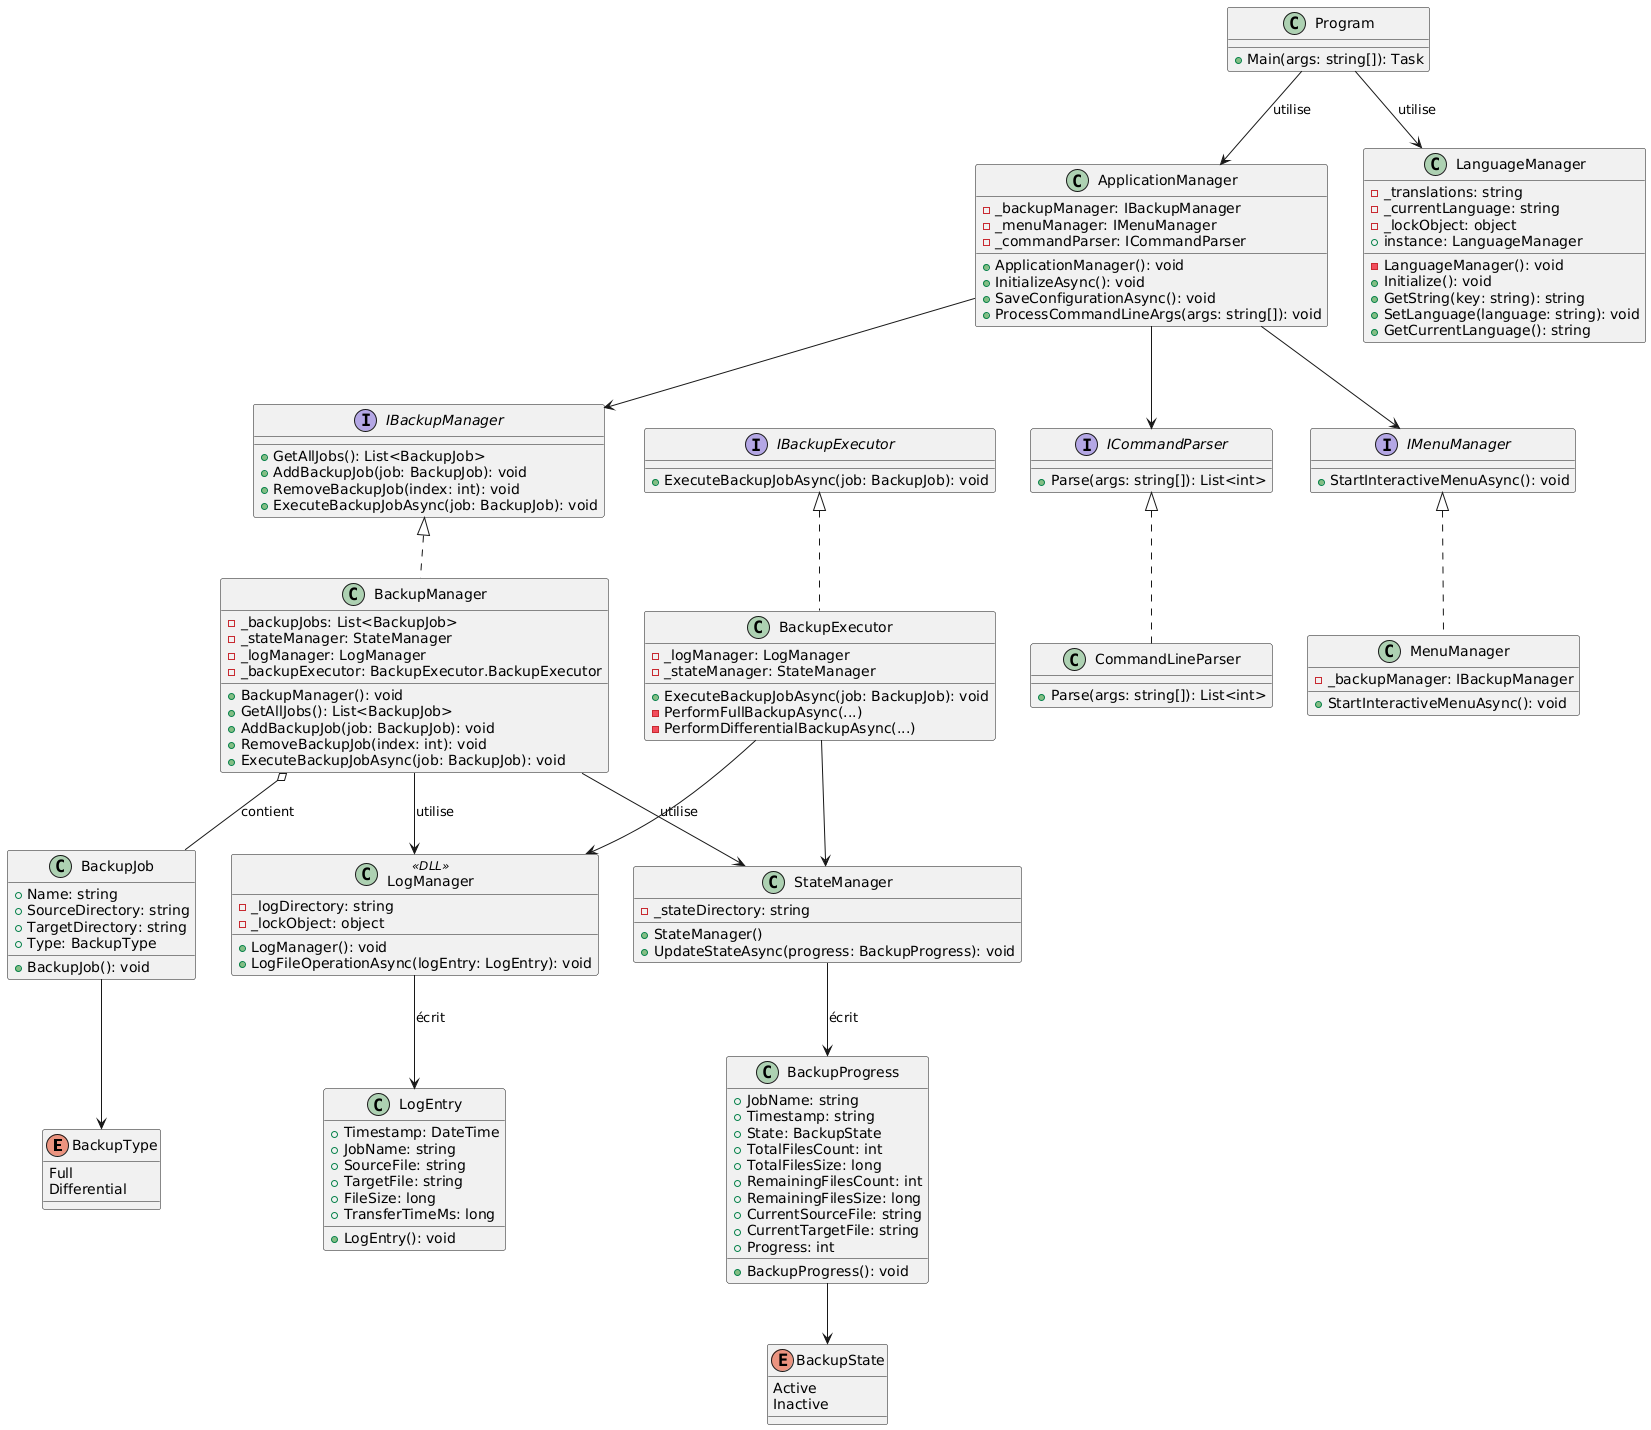

The diagram above was rendered by PlantUML. Its source (embedded in the PNG):
@startuml
' ===== ENUMS =====
enum BackupType {
    Full
    Differential
}

enum BackupState {
    Active
    Inactive
}

' ===== INTERFACES =====
interface IBackupManager {
    + GetAllJobs(): List<BackupJob>
    + AddBackupJob(job: BackupJob): void
    + RemoveBackupJob(index: int): void
    + ExecuteBackupJobAsync(job: BackupJob): void
}

interface IBackupExecutor {
    + ExecuteBackupJobAsync(job: BackupJob): void
}

interface ICommandParser {
    + Parse(args: string[]): List<int>
}

interface IMenuManager {
    + StartInteractiveMenuAsync(): void
}

' ===== CLASSES =====

class Program {
    + Main(args: string[]): Task
}

class LanguageManager {
    - _translations: string
    - _currentLanguage: string
    - _lockObject: object
    + instance: LanguageManager
    - LanguageManager(): void
    + Initialize(): void
    + GetString(key: string): string
    + SetLanguage(language: string): void
    + GetCurrentLanguage(): string
}

class StateManager {
    - _stateDirectory: string
    + StateManager()
    + UpdateStateAsync(progress: BackupProgress): void
}

class BackupJob {
    + Name: string
    + SourceDirectory: string
    + TargetDirectory: string
    + Type: BackupType
    + BackupJob(): void
}

class BackupProgress {
    + JobName: string
    + Timestamp: string
    + State: BackupState
    + TotalFilesCount: int
    + TotalFilesSize: long
    + RemainingFilesCount: int
    + RemainingFilesSize: long
    + CurrentSourceFile: string
    + CurrentTargetFile: string
    + Progress: int
    + BackupProgress(): void
}

class LogEntry {
    + Timestamp: DateTime
    + JobName: string
    + SourceFile: string
    + TargetFile: string
    + FileSize: long
    + TransferTimeMs: long
    + LogEntry(): void
}

class LogManager <<DLL>> {
    - _logDirectory: string
    - _lockObject: object
    + LogManager(): void
    + LogFileOperationAsync(logEntry: LogEntry): void
}

class BackupManager implements IBackupManager {
    - _backupJobs: List<BackupJob>
    - _stateManager: StateManager
    - _logManager: LogManager
    - _backupExecutor: BackupExecutor.BackupExecutor
    + BackupManager(): void
    + GetAllJobs(): List<BackupJob>
    + AddBackupJob(job: BackupJob): void
    + RemoveBackupJob(index: int): void
    + ExecuteBackupJobAsync(job: BackupJob): void
}

class BackupExecutor implements IBackupExecutor {
    - _logManager: LogManager
    - _stateManager: StateManager
    + ExecuteBackupJobAsync(job: BackupJob): void
    - PerformFullBackupAsync(...)
    - PerformDifferentialBackupAsync(...)
}

class CommandLineParser implements ICommandParser {
    + Parse(args: string[]): List<int>
}

class MenuManager implements IMenuManager {
    - _backupManager: IBackupManager
    + StartInteractiveMenuAsync(): void
}

class ApplicationManager {
    - _backupManager: IBackupManager
    - _menuManager: IMenuManager
    - _commandParser: ICommandParser
    + ApplicationManager(): void
    + InitializeAsync(): void
    + SaveConfigurationAsync(): void
    + ProcessCommandLineArgs(args: string[]): void
}

' ===== RELATIONS =====

Program --> LanguageManager : utilise
Program --> ApplicationManager : utilise

ApplicationManager --> IBackupManager
ApplicationManager --> ICommandParser
ApplicationManager --> IMenuManager

BackupManager o-- BackupJob : contient
BackupManager --> StateManager : utilise
BackupManager --> LogManager : utilise

BackupExecutor --> StateManager
BackupExecutor --> LogManager

LogManager --> LogEntry : écrit
StateManager --> BackupProgress : écrit
BackupProgress --> BackupState
BackupJob --> BackupType
@enduml